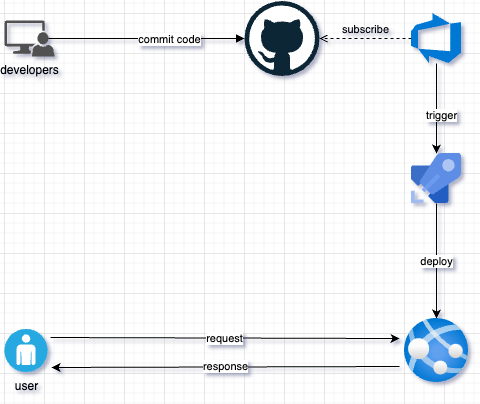

The diagram above was exported from draw.io. Its source (the exported page's mxGraphModel, read from the mxfile embedded in the PNG):
<mxGraphModel dx="1258" dy="682" grid="1" gridSize="10" guides="1" tooltips="1" connect="1" arrows="1" fold="1" page="1" pageScale="1" pageWidth="827" pageHeight="1169" math="0" shadow="0">
  <root>
    <mxCell id="0" />
    <mxCell id="1" parent="0" />
    <mxCell id="YjFPzu8L0ceWbxdvMarL-10" value="" style="edgeStyle=orthogonalEdgeStyle;rounded=0;orthogonalLoop=1;jettySize=auto;html=1;" edge="1" parent="1" source="YjFPzu8L0ceWbxdvMarL-2" target="YjFPzu8L0ceWbxdvMarL-7">
      <mxGeometry relative="1" as="geometry" />
    </mxCell>
    <mxCell id="YjFPzu8L0ceWbxdvMarL-15" value="trigger" style="edgeLabel;html=1;align=center;verticalAlign=middle;resizable=0;points=[];" vertex="1" connectable="0" parent="YjFPzu8L0ceWbxdvMarL-10">
      <mxGeometry x="0.1111" y="4" relative="1" as="geometry">
        <mxPoint y="1" as="offset" />
      </mxGeometry>
    </mxCell>
    <mxCell id="YjFPzu8L0ceWbxdvMarL-2" value="" style="sketch=0;aspect=fixed;html=1;points=[];align=center;image;fontSize=12;image=img/lib/mscae/Azure_DevOps.svg;" vertex="1" parent="1">
      <mxGeometry x="687" y="280" width="50" height="50" as="geometry" />
    </mxCell>
    <mxCell id="YjFPzu8L0ceWbxdvMarL-3" value="" style="dashed=0;outlineConnect=0;html=1;align=center;labelPosition=center;verticalLabelPosition=bottom;verticalAlign=top;shape=mxgraph.weblogos.github" vertex="1" parent="1">
      <mxGeometry x="520" y="267.5" width="75" height="75" as="geometry" />
    </mxCell>
    <mxCell id="YjFPzu8L0ceWbxdvMarL-5" value="developers" style="sketch=0;pointerEvents=1;shadow=0;dashed=0;html=1;strokeColor=none;labelPosition=center;verticalLabelPosition=bottom;verticalAlign=top;align=center;fillColor=#515151;shape=mxgraph.mscae.system_center.admin_console" vertex="1" parent="1">
      <mxGeometry x="280" y="287" width="50" height="36" as="geometry" />
    </mxCell>
    <mxCell id="YjFPzu8L0ceWbxdvMarL-6" value="user&lt;br&gt;" style="fillColor=#28A8E0;verticalLabelPosition=bottom;sketch=0;html=1;strokeColor=#ffffff;verticalAlign=top;align=center;points=[[0.145,0.145,0],[0.5,0,0],[0.855,0.145,0],[1,0.5,0],[0.855,0.855,0],[0.5,1,0],[0.145,0.855,0],[0,0.5,0]];pointerEvents=1;shape=mxgraph.cisco_safe.compositeIcon;bgIcon=ellipse;resIcon=mxgraph.cisco_safe.capability.user;" vertex="1" parent="1">
      <mxGeometry x="280" y="595.5" width="43" height="43" as="geometry" />
    </mxCell>
    <mxCell id="YjFPzu8L0ceWbxdvMarL-17" value="deploy" style="edgeStyle=orthogonalEdgeStyle;rounded=0;orthogonalLoop=1;jettySize=auto;html=1;" edge="1" parent="1" source="YjFPzu8L0ceWbxdvMarL-7" target="YjFPzu8L0ceWbxdvMarL-16">
      <mxGeometry relative="1" as="geometry" />
    </mxCell>
    <mxCell id="YjFPzu8L0ceWbxdvMarL-7" value="" style="sketch=0;aspect=fixed;html=1;points=[];align=center;image;fontSize=12;image=img/lib/mscae/Azure_Pipelines.svg;" vertex="1" parent="1">
      <mxGeometry x="687" y="420" width="50" height="50" as="geometry" />
    </mxCell>
    <mxCell id="YjFPzu8L0ceWbxdvMarL-11" value="subscribe" style="endArrow=open;html=1;rounded=0;align=center;verticalAlign=bottom;dashed=1;endFill=0;labelBackgroundColor=none;" edge="1" parent="1" source="YjFPzu8L0ceWbxdvMarL-2" target="YjFPzu8L0ceWbxdvMarL-3">
      <mxGeometry relative="1" as="geometry">
        <mxPoint x="330" y="760" as="sourcePoint" />
        <mxPoint x="490" y="760" as="targetPoint" />
      </mxGeometry>
    </mxCell>
    <mxCell id="YjFPzu8L0ceWbxdvMarL-13" value="" style="html=1;verticalAlign=bottom;labelBackgroundColor=none;endArrow=block;endFill=1;rounded=0;exitX=0.88;exitY=0.5;exitDx=0;exitDy=0;exitPerimeter=0;" edge="1" parent="1" source="YjFPzu8L0ceWbxdvMarL-5" target="YjFPzu8L0ceWbxdvMarL-3">
      <mxGeometry width="160" relative="1" as="geometry">
        <mxPoint x="360" y="710" as="sourcePoint" />
        <mxPoint x="520" y="710" as="targetPoint" />
      </mxGeometry>
    </mxCell>
    <mxCell id="YjFPzu8L0ceWbxdvMarL-14" value="commit code" style="edgeLabel;html=1;align=center;verticalAlign=middle;resizable=0;points=[];" vertex="1" connectable="0" parent="YjFPzu8L0ceWbxdvMarL-13">
      <mxGeometry x="0.2267" relative="1" as="geometry">
        <mxPoint as="offset" />
      </mxGeometry>
    </mxCell>
    <mxCell id="YjFPzu8L0ceWbxdvMarL-16" value="" style="aspect=fixed;html=1;points=[];align=center;image;fontSize=12;image=img/lib/azure2/app_services/App_Services.svg;" vertex="1" parent="1">
      <mxGeometry x="680" y="585" width="64" height="64" as="geometry" />
    </mxCell>
    <mxCell id="YjFPzu8L0ceWbxdvMarL-18" value="request" style="endArrow=classic;html=1;rounded=0;exitX=1.07;exitY=0.198;exitDx=0;exitDy=0;exitPerimeter=0;entryX=-0.078;entryY=0.313;entryDx=0;entryDy=0;entryPerimeter=0;" edge="1" parent="1" source="YjFPzu8L0ceWbxdvMarL-6" target="YjFPzu8L0ceWbxdvMarL-16">
      <mxGeometry width="50" height="50" relative="1" as="geometry">
        <mxPoint x="240" y="640" as="sourcePoint" />
        <mxPoint x="670" y="604" as="targetPoint" />
      </mxGeometry>
    </mxCell>
    <mxCell id="YjFPzu8L0ceWbxdvMarL-19" value="response" style="endArrow=classic;html=1;rounded=0;entryX=1.093;entryY=0.895;entryDx=0;entryDy=0;entryPerimeter=0;exitX=-0.078;exitY=0.75;exitDx=0;exitDy=0;exitPerimeter=0;" edge="1" parent="1" source="YjFPzu8L0ceWbxdvMarL-16" target="YjFPzu8L0ceWbxdvMarL-6">
      <mxGeometry width="50" height="50" relative="1" as="geometry">
        <mxPoint x="572" y="460" as="sourcePoint" />
        <mxPoint x="310" y="680" as="targetPoint" />
      </mxGeometry>
    </mxCell>
  </root>
</mxGraphModel>